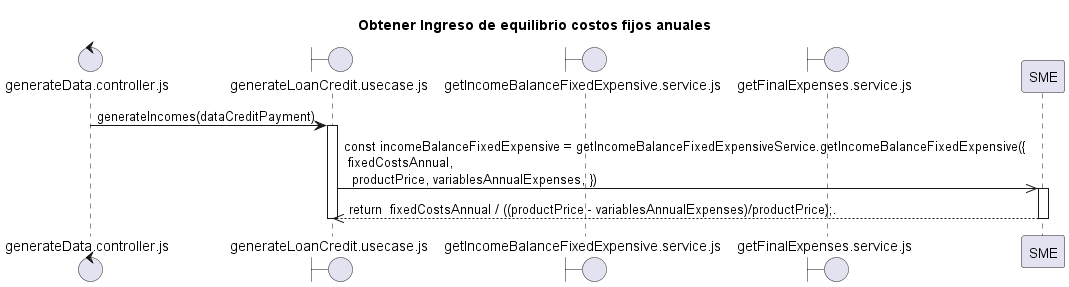

The diagram above was rendered by PlantUML. Its source (embedded in the PNG):
@startuml Obtener Ingreso de Equilibrio costos fijos anuales.plantuml
title "Obtener Ingreso de equilibrio costos fijos anuales"

control "generateData.controller.js" as C
boundary "generateLoanCredit.usecase.js" as UC
boundary "getIncomeBalanceFixedExpensive.service.js" as SCDB
boundary "getFinalExpenses.service.js" as SCP

C -> UC: generateIncomes(dataCreditPayment)
activate UC
    UC ->> SME: const incomeBalanceFixedExpensive = getIncomeBalanceFixedExpensiveService.getIncomeBalanceFixedExpensive({\n fixedCostsAnnual,\n  productPrice, variablesAnnualExpenses, })
    activate SME
    SME -->> UC: return  fixedCostsAnnual / ((productPrice - variablesAnnualExpenses)/productPrice);.
    deactivate SME
deactivate UC


@enduml